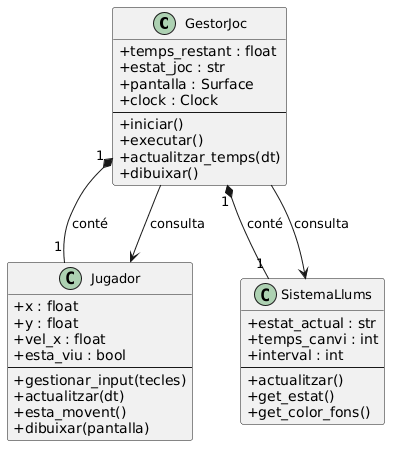

The diagram above was rendered by PlantUML. Its source (embedded in the PNG):
@startuml
skinparam classAttributeIconSize 0
skinparam classFontSize 13
skinparam backgroundColor white

class GestorJoc {
  + temps_restant : float
  + estat_joc : str
  + pantalla : Surface
  + clock : Clock
  --
  + iniciar()
  + executar()
  + actualitzar_temps(dt)
  + dibuixar()
}

class Jugador {
  + x : float
  + y : float
  + vel_x : float
  + esta_viu : bool
  --
  + gestionar_input(tecles)
  + actualitzar(dt)
  + esta_movent()
  + dibuixar(pantalla)
}

class SistemaLlums {
  + estat_actual : str
  + temps_canvi : int
  + interval : int
  --
  + actualitzar()
  + get_estat()
  + get_color_fons()
}

GestorJoc "1" *-- "1" Jugador : conté
GestorJoc "1" *-- "1" SistemaLlums : conté
GestorJoc --> Jugador : consulta
GestorJoc --> SistemaLlums : consulta
@enduml